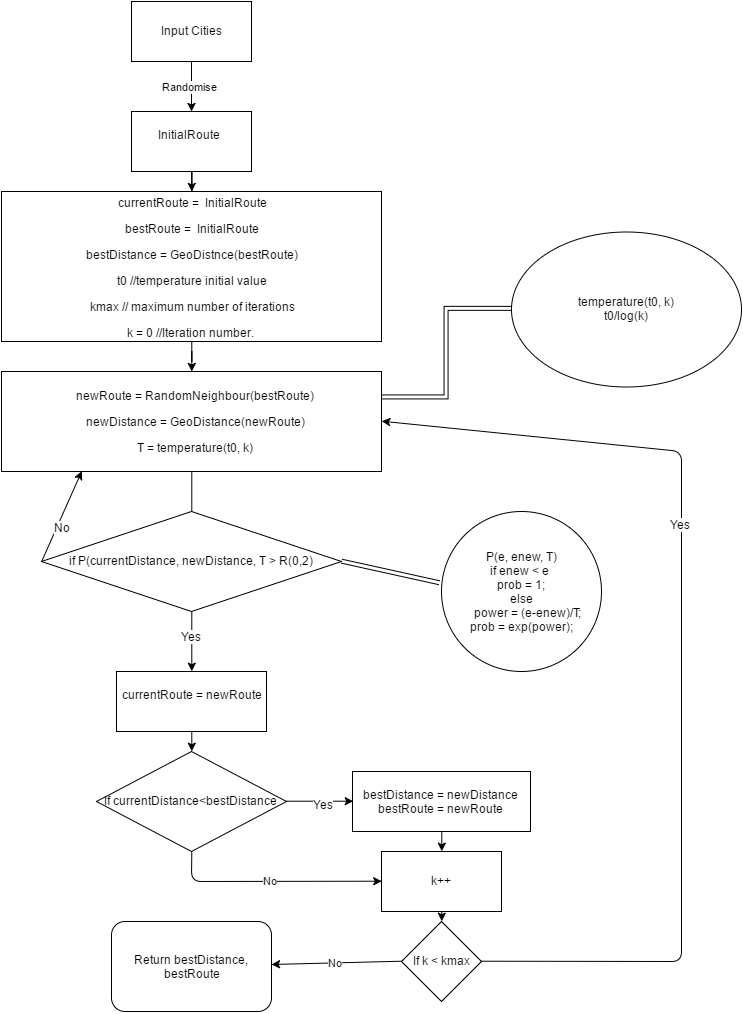

The diagram above was exported from draw.io. Its source (the exported page's mxGraphModel, read from the mxfile embedded in the PNG):
<mxGraphModel dx="184" dy="476" grid="1" gridSize="10" guides="1" tooltips="1" connect="1" arrows="1" fold="1" page="1" pageScale="1" pageWidth="850" pageHeight="1100" background="#ffffff" math="0" shadow="0">
  <root>
    <mxCell id="0" />
    <mxCell id="1" parent="0" />
    <mxCell id="4" value="Randomise" style="edgeStyle=orthogonalEdgeStyle;rounded=0;html=1;jettySize=auto;orthogonalLoop=1;" edge="1" parent="1" source="2" target="3">
      <mxGeometry relative="1" as="geometry" />
    </mxCell>
    <mxCell id="2" value="Input Cities" style="whiteSpace=wrap;html=1;" vertex="1" parent="1">
      <mxGeometry x="170" y="50" width="120" height="60" as="geometry" />
    </mxCell>
    <mxCell id="6" value="" style="edgeStyle=orthogonalEdgeStyle;rounded=0;html=1;jettySize=auto;orthogonalLoop=1;" edge="1" parent="1" source="3" target="5">
      <mxGeometry relative="1" as="geometry" />
    </mxCell>
    <mxCell id="3" value="InitialRoute&amp;nbsp;&lt;div&gt;&lt;br&gt;&lt;/div&gt;" style="whiteSpace=wrap;html=1;" vertex="1" parent="1">
      <mxGeometry x="170" y="160" width="120" height="60" as="geometry" />
    </mxCell>
    <mxCell id="8" value="" style="edgeStyle=orthogonalEdgeStyle;rounded=0;html=1;jettySize=auto;orthogonalLoop=1;" edge="1" parent="1" source="5" target="7">
      <mxGeometry relative="1" as="geometry" />
    </mxCell>
    <mxCell id="5" value="&lt;p&gt;currentRoute = &amp;nbsp;InitialRoute&lt;/p&gt;&lt;div&gt;&lt;span&gt;bestRoute = &amp;nbsp;InitialRoute&lt;/span&gt;&lt;br&gt;&lt;/div&gt;&lt;p&gt;bestDistance = GeoDistnce(bestRoute)&lt;/p&gt;&lt;p&gt;t0 //temperature initial value&lt;/p&gt;&lt;p&gt;kmax // maximum number of iterations&lt;/p&gt;&lt;p&gt;k = 0 //Iteration number.&lt;span&gt;&amp;nbsp;&lt;/span&gt;&lt;/p&gt;" style="whiteSpace=wrap;html=1;" vertex="1" parent="1">
      <mxGeometry x="40" y="240" width="380" height="150" as="geometry" />
    </mxCell>
    <mxCell id="10" value="" style="edgeStyle=orthogonalEdgeStyle;rounded=0;html=1;jettySize=auto;orthogonalLoop=1;entryX=0.5;entryY=0;" edge="1" parent="1" source="7" target="18">
      <mxGeometry relative="1" as="geometry">
        <mxPoint x="230" y="610" as="targetPoint" />
        <Array as="points">
          <mxPoint x="230" y="600" />
          <mxPoint x="230" y="600" />
        </Array>
      </mxGeometry>
    </mxCell>
    <mxCell id="7" value="&lt;p&gt;newRoute = RandomNeighbour(bestRoute)&lt;/p&gt;&lt;p&gt;newDistance = GeoDistance(newRoute)&lt;/p&gt;&lt;p&gt;T = temperature(t0, k)&lt;/p&gt;" style="whiteSpace=wrap;html=1;" vertex="1" parent="1">
      <mxGeometry x="40" y="420" width="380" height="100" as="geometry" />
    </mxCell>
    <mxCell id="13" value="currentRoute = newRoute&lt;div&gt;&lt;br&gt;&lt;/div&gt;" style="whiteSpace=wrap;html=1;" vertex="1" parent="1">
      <mxGeometry x="155" y="720" width="150" height="60" as="geometry" />
    </mxCell>
    <mxCell id="18" value="if P(currentDistance, newDistance, T &amp;gt; R(0,2)" style="rhombus;whiteSpace=wrap;html=1;" vertex="1" parent="1">
      <mxGeometry x="80" y="560" width="300" height="100" as="geometry" />
    </mxCell>
    <mxCell id="20" value="P(e, enew, T)&lt;div&gt;&lt;div&gt;if enew &amp;lt; e&amp;nbsp;&lt;/div&gt;&lt;div&gt;prob = 1;&lt;/div&gt;&lt;div&gt;else&lt;/div&gt;&lt;div&gt;&amp;nbsp; &amp;nbsp; power = (e-enew)/T;&lt;/div&gt;&lt;div&gt;prob = exp(power);&lt;/div&gt;&lt;/div&gt;" style="ellipse;whiteSpace=wrap;html=1;" vertex="1" parent="1">
      <mxGeometry x="480" y="560" width="160" height="160" as="geometry" />
    </mxCell>
    <mxCell id="21" value="" style="endArrow=classic;startArrow=classic;html=1;exitX=1;exitY=0.5;entryX=-0.019;entryY=0.444;entryPerimeter=0;shape=link;" edge="1" parent="1" source="18" target="20">
      <mxGeometry width="50" height="50" relative="1" as="geometry">
        <mxPoint x="340" y="530" as="sourcePoint" />
        <mxPoint x="390" y="480" as="targetPoint" />
      </mxGeometry>
    </mxCell>
    <mxCell id="22" value="" style="endArrow=classic;html=1;exitX=0.5;exitY=1;entryX=0.5;entryY=0;" edge="1" parent="1" source="18" target="13">
      <mxGeometry width="50" height="50" relative="1" as="geometry">
        <mxPoint x="110" y="530" as="sourcePoint" />
        <mxPoint x="160" y="480" as="targetPoint" />
      </mxGeometry>
    </mxCell>
    <mxCell id="25" value="Yes" style="text;html=1;resizable=0;points=[];align=center;verticalAlign=middle;labelBackgroundColor=#ffffff;" vertex="1" connectable="0" parent="22">
      <mxGeometry x="-0.1714" y="-1" relative="1" as="geometry">
        <mxPoint as="offset" />
      </mxGeometry>
    </mxCell>
    <mxCell id="26" value="" style="endArrow=classic;html=1;exitX=0;exitY=0.5;entryX=0.213;entryY=1;entryPerimeter=0;" edge="1" parent="1" source="18" target="7">
      <mxGeometry width="50" height="50" relative="1" as="geometry">
        <mxPoint x="10" y="540" as="sourcePoint" />
        <mxPoint x="60" y="490" as="targetPoint" />
      </mxGeometry>
    </mxCell>
    <mxCell id="27" value="No" style="text;html=1;resizable=0;points=[];align=center;verticalAlign=middle;labelBackgroundColor=#ffffff;" vertex="1" connectable="0" parent="26">
      <mxGeometry x="-0.1882" y="-4" relative="1" as="geometry">
        <mxPoint as="offset" />
      </mxGeometry>
    </mxCell>
    <mxCell id="30" value="If currentDistance&amp;lt;bestDistance" style="rhombus;whiteSpace=wrap;html=1;" vertex="1" parent="1">
      <mxGeometry x="135" y="800" width="190" height="100" as="geometry" />
    </mxCell>
    <mxCell id="29" value="" style="endArrow=classic;html=1;exitX=0.5;exitY=1;entryX=0.5;entryY=0;" edge="1" parent="1" source="13" target="30">
      <mxGeometry width="50" height="50" relative="1" as="geometry">
        <mxPoint x="140" y="600" as="sourcePoint" />
        <mxPoint x="230" y="880" as="targetPoint" />
      </mxGeometry>
    </mxCell>
    <mxCell id="32" value="bestDistance = newDistance&lt;div&gt;bestRoute = newRoute&lt;/div&gt;" style="whiteSpace=wrap;html=1;" vertex="1" parent="1">
      <mxGeometry x="391" y="820" width="178" height="60" as="geometry" />
    </mxCell>
    <mxCell id="33" value="" style="endArrow=classic;html=1;exitX=1;exitY=0.5;entryX=0;entryY=0.5;" edge="1" parent="1" source="30" target="32">
      <mxGeometry width="50" height="50" relative="1" as="geometry">
        <mxPoint x="270" y="820" as="sourcePoint" />
        <mxPoint x="370" y="930" as="targetPoint" />
      </mxGeometry>
    </mxCell>
    <mxCell id="34" value="Yes" style="text;html=1;resizable=0;points=[];align=center;verticalAlign=middle;labelBackgroundColor=#ffffff;" vertex="1" connectable="0" parent="33">
      <mxGeometry x="0.1064" y="-3" relative="1" as="geometry">
        <mxPoint as="offset" />
      </mxGeometry>
    </mxCell>
    <mxCell id="35" value="k++" style="whiteSpace=wrap;html=1;" vertex="1" parent="1">
      <mxGeometry x="420" y="900" width="120" height="60" as="geometry" />
    </mxCell>
    <mxCell id="36" value="" style="endArrow=classic;html=1;exitX=0.5;exitY=1;entryX=0.5;entryY=0;" edge="1" parent="1" source="32" target="35">
      <mxGeometry width="50" height="50" relative="1" as="geometry">
        <mxPoint x="280" y="820" as="sourcePoint" />
        <mxPoint x="330" y="770" as="targetPoint" />
      </mxGeometry>
    </mxCell>
    <mxCell id="38" value="No" style="endArrow=classic;html=1;exitX=0.5;exitY=1;entryX=0;entryY=0.5;" edge="1" parent="1" source="30" target="35">
      <mxGeometry width="50" height="50" relative="1" as="geometry">
        <mxPoint x="280" y="820" as="sourcePoint" />
        <mxPoint x="330" y="770" as="targetPoint" />
        <Array as="points">
          <mxPoint x="230" y="930" />
        </Array>
      </mxGeometry>
    </mxCell>
    <mxCell id="39" value="If k &amp;lt; kmax" style="rhombus;whiteSpace=wrap;html=1;" vertex="1" parent="1">
      <mxGeometry x="440" y="970" width="80" height="80" as="geometry" />
    </mxCell>
    <mxCell id="40" value="" style="endArrow=classic;html=1;exitX=0.5;exitY=1;entryX=0.5;entryY=0;" edge="1" parent="1" source="35" target="39">
      <mxGeometry width="50" height="50" relative="1" as="geometry">
        <mxPoint x="370" y="820" as="sourcePoint" />
        <mxPoint x="420" y="770" as="targetPoint" />
      </mxGeometry>
    </mxCell>
    <mxCell id="41" value="" style="endArrow=classic;html=1;exitX=1;exitY=0.5;entryX=1;entryY=0.5;" edge="1" parent="1" source="39" target="7">
      <mxGeometry width="50" height="50" relative="1" as="geometry">
        <mxPoint x="370" y="820" as="sourcePoint" />
        <mxPoint x="420" y="770" as="targetPoint" />
        <Array as="points">
          <mxPoint x="720" y="1010" />
          <mxPoint x="720" y="500" />
        </Array>
      </mxGeometry>
    </mxCell>
    <mxCell id="42" value="Yes" style="text;html=1;resizable=0;points=[];align=center;verticalAlign=middle;labelBackgroundColor=#ffffff;" vertex="1" connectable="0" parent="41">
      <mxGeometry x="0.261" y="2" relative="1" as="geometry">
        <mxPoint as="offset" />
      </mxGeometry>
    </mxCell>
    <mxCell id="43" value="No" style="endArrow=classic;html=1;exitX=0;exitY=0.5;" edge="1" parent="1" source="39" target="44">
      <mxGeometry width="50" height="50" relative="1" as="geometry">
        <mxPoint x="370" y="820" as="sourcePoint" />
        <mxPoint x="460" y="1190" as="targetPoint" />
      </mxGeometry>
    </mxCell>
    <mxCell id="44" value="Return bestDistance, &amp;nbsp;bestRoute" style="rounded=1;whiteSpace=wrap;html=1;" vertex="1" parent="1">
      <mxGeometry x="150" y="970" width="160" height="90" as="geometry" />
    </mxCell>
    <mxCell id="47" style="edgeStyle=orthogonalEdgeStyle;shape=link;rounded=0;html=1;exitX=0;exitY=0.5;entryX=1;entryY=0.25;jettySize=auto;orthogonalLoop=1;" edge="1" parent="1" source="46" target="7">
      <mxGeometry relative="1" as="geometry" />
    </mxCell>
    <mxCell id="46" value="temperature(t0, k)&lt;div&gt;t0/log(k)&lt;/div&gt;" style="ellipse;whiteSpace=wrap;html=1;" vertex="1" parent="1">
      <mxGeometry x="550" y="280" width="230" height="155" as="geometry" />
    </mxCell>
  </root>
</mxGraphModel>